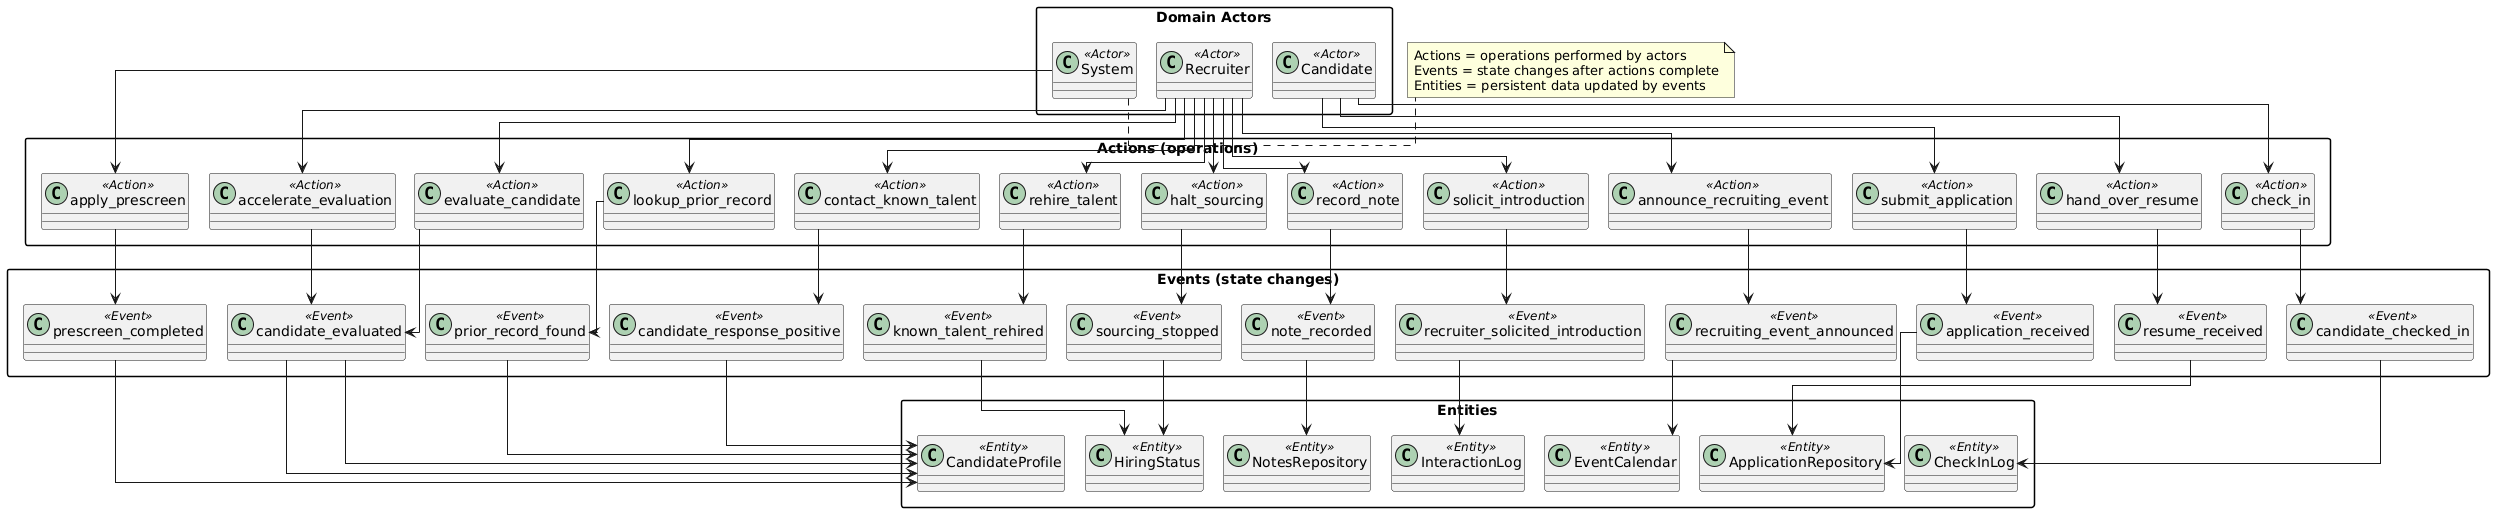

The diagram above was rendered by PlantUML. Its source (embedded in the PNG):
@startuml
top to bottom direction
skinparam linetype ortho
skinparam packageStyle rectangle
skinparam shadowing false
skinparam nodesep 20
skinparam ranksep 20

' ============= DOMAIN ACTORS =============
package "Domain Actors" {
  class Candidate <<Actor>>
  class Recruiter <<Actor>>
  class System <<Actor>>
}

' ============= ACTIONS (OPERATIONS) =============
package "Actions (operations)" {
  class announce_recruiting_event <<Action>>
  class check_in <<Action>>
  class submit_application <<Action>>
  class hand_over_resume <<Action>>
  class solicit_introduction <<Action>>
  class record_note <<Action>>
  class evaluate_candidate <<Action>>
  class halt_sourcing <<Action>>
  class apply_prescreen <<Action>>
  class lookup_prior_record <<Action>>
  class contact_known_talent <<Action>>
  class accelerate_evaluation <<Action>>
  class rehire_talent <<Action>>
}

' ============= EVENTS (STATE CHANGES) =============
package "Events (state changes)" {
  class recruiting_event_announced <<Event>>
  class candidate_checked_in <<Event>>
  class application_received <<Event>>
  class resume_received <<Event>>
  class recruiter_solicited_introduction <<Event>>
  class note_recorded <<Event>>
  class candidate_evaluated <<Event>>
  class sourcing_stopped <<Event>>
  class prescreen_completed <<Event>>
  class prior_record_found <<Event>>
  class candidate_response_positive <<Event>>
  class known_talent_rehired <<Event>>
}

' ============= ENTITIES (PERSISTENT STATE) =============
package "Entities" {
  class EventCalendar <<Entity>>
  class CheckInLog <<Entity>>
  class ApplicationRepository <<Entity>>
  class NotesRepository <<Entity>>
  class CandidateProfile <<Entity>>
  class HiringStatus <<Entity>>
  class InteractionLog <<Entity>>
}

' ============= CORE FLOWS (Actor -> Action -> Event -> Entity) =============

' Recruiting event announced
Recruiter -down-> announce_recruiting_event
announce_recruiting_event -down-> recruiting_event_announced
recruiting_event_announced -down-> EventCalendar

' Candidate checks in
Candidate -down-> check_in
check_in -down-> candidate_checked_in
candidate_checked_in -down-> CheckInLog

' Candidate submits application
Candidate -down-> submit_application
submit_application -down-> application_received
application_received -down-> ApplicationRepository

' Candidate hands over resume
Candidate -down-> hand_over_resume
hand_over_resume -down-> resume_received
resume_received -down-> ApplicationRepository

' Recruiter solicits introduction
Recruiter -down-> solicit_introduction
solicit_introduction -down-> recruiter_solicited_introduction
recruiter_solicited_introduction -down-> InteractionLog

' Recruiter records notes (explicit Action -> Event -> Entity)
Recruiter -down-> record_note
record_note -down-> note_recorded
note_recorded -down-> NotesRepository

' Recruiter evaluates candidate
Recruiter -down-> evaluate_candidate
evaluate_candidate -down-> candidate_evaluated
candidate_evaluated -down-> CandidateProfile

' System prescreen operation
System -down-> apply_prescreen
apply_prescreen -down-> prescreen_completed
prescreen_completed -down-> CandidateProfile

' Recruiter decides to halt sourcing
Recruiter -down-> halt_sourcing
halt_sourcing -down-> sourcing_stopped
sourcing_stopped -down-> HiringStatus

' ============= BEHAVIOR: KNOWN TALENT REHIRED (INTERLEAVED) =============

Recruiter -down-> lookup_prior_record
lookup_prior_record -down-> prior_record_found
prior_record_found -down-> CandidateProfile

Recruiter -down-> contact_known_talent
contact_known_talent -down-> candidate_response_positive
candidate_response_positive -down-> CandidateProfile

Recruiter -down-> accelerate_evaluation
accelerate_evaluation -down-> candidate_evaluated
candidate_evaluated -down-> CandidateProfile

Recruiter -down-> rehire_talent
rehire_talent -down-> known_talent_rehired
known_talent_rehired -down-> HiringStatus

' ============= NOTE (TOP-RIGHT) =============
note right of System
Actions = operations performed by actors
Events = state changes after actions complete
Entities = persistent data updated by events
end note
@enduml